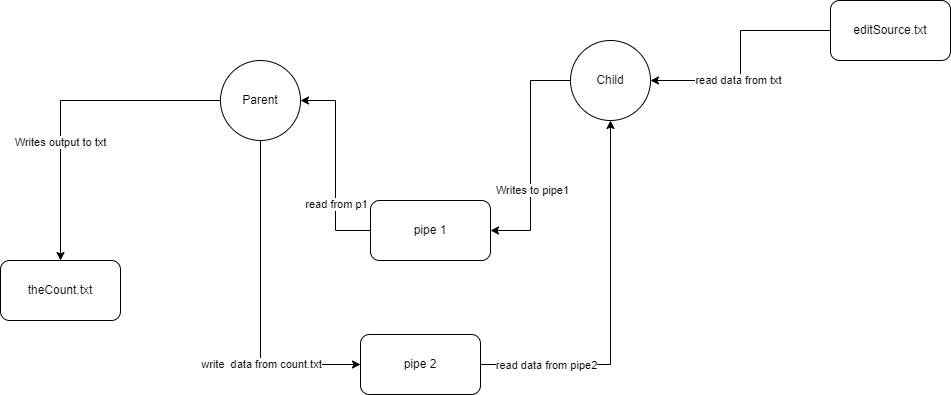

The diagram above was exported from draw.io. Its source (the exported page's mxGraphModel, read from the mxfile embedded in the PNG):
<mxGraphModel dx="1038" dy="571" grid="1" gridSize="10" guides="1" tooltips="1" connect="1" arrows="1" fold="1" page="1" pageScale="1" pageWidth="1169" pageHeight="827" background="none" math="0" shadow="0">
  <root>
    <mxCell id="0" />
    <mxCell id="1" parent="0" />
    <mxCell id="g7ScRsGZAtAbiTY9nwVr-65" style="edgeStyle=orthogonalEdgeStyle;rounded=0;orthogonalLoop=1;jettySize=auto;html=1;exitX=1;exitY=0.5;exitDx=0;exitDy=0;entryX=0.5;entryY=1;entryDx=0;entryDy=0;entryPerimeter=0;" parent="1" edge="1">
      <mxGeometry relative="1" as="geometry">
        <mxPoint x="390" y="390" as="sourcePoint" />
      </mxGeometry>
    </mxCell>
    <mxCell id="1XEbE4mtGZHLCtMzkZ5o-15" style="edgeStyle=orthogonalEdgeStyle;rounded=0;orthogonalLoop=1;jettySize=auto;html=1;exitX=0.5;exitY=1;exitDx=0;exitDy=0;entryX=0;entryY=0.5;entryDx=0;entryDy=0;" edge="1" parent="1" source="1XEbE4mtGZHLCtMzkZ5o-28" target="1XEbE4mtGZHLCtMzkZ5o-13">
      <mxGeometry relative="1" as="geometry">
        <mxPoint x="320" y="190" as="sourcePoint" />
      </mxGeometry>
    </mxCell>
    <mxCell id="1XEbE4mtGZHLCtMzkZ5o-19" value="write&amp;nbsp; data from count.txt" style="edgeLabel;html=1;align=center;verticalAlign=middle;resizable=0;points=[];" vertex="1" connectable="0" parent="1XEbE4mtGZHLCtMzkZ5o-15">
      <mxGeometry x="0.3803" y="1" relative="1" as="geometry">
        <mxPoint as="offset" />
      </mxGeometry>
    </mxCell>
    <mxCell id="1XEbE4mtGZHLCtMzkZ5o-21" value="" style="edgeStyle=orthogonalEdgeStyle;rounded=0;orthogonalLoop=1;jettySize=auto;html=1;exitX=0;exitY=0.5;exitDx=0;exitDy=0;" edge="1" parent="1" source="1XEbE4mtGZHLCtMzkZ5o-28" target="1XEbE4mtGZHLCtMzkZ5o-20">
      <mxGeometry relative="1" as="geometry">
        <mxPoint x="260" y="160" as="sourcePoint" />
      </mxGeometry>
    </mxCell>
    <mxCell id="1XEbE4mtGZHLCtMzkZ5o-22" value="Writes output to txt" style="edgeLabel;html=1;align=center;verticalAlign=middle;resizable=0;points=[];" vertex="1" connectable="0" parent="1XEbE4mtGZHLCtMzkZ5o-21">
      <mxGeometry x="0.255" y="-1" relative="1" as="geometry">
        <mxPoint as="offset" />
      </mxGeometry>
    </mxCell>
    <mxCell id="1XEbE4mtGZHLCtMzkZ5o-8" style="edgeStyle=orthogonalEdgeStyle;rounded=0;orthogonalLoop=1;jettySize=auto;html=1;exitX=0;exitY=0.5;exitDx=0;exitDy=0;entryX=1;entryY=0.5;entryDx=0;entryDy=0;" edge="1" parent="1" source="1XEbE4mtGZHLCtMzkZ5o-29" target="1XEbE4mtGZHLCtMzkZ5o-6">
      <mxGeometry relative="1" as="geometry">
        <mxPoint x="585" y="100" as="sourcePoint" />
      </mxGeometry>
    </mxCell>
    <mxCell id="1XEbE4mtGZHLCtMzkZ5o-9" value="Writes to pipe1" style="edgeLabel;html=1;align=center;verticalAlign=middle;resizable=0;points=[];" vertex="1" connectable="0" parent="1XEbE4mtGZHLCtMzkZ5o-8">
      <mxGeometry x="0.2985" y="1" relative="1" as="geometry">
        <mxPoint as="offset" />
      </mxGeometry>
    </mxCell>
    <mxCell id="1XEbE4mtGZHLCtMzkZ5o-16" style="edgeStyle=orthogonalEdgeStyle;rounded=0;orthogonalLoop=1;jettySize=auto;html=1;exitX=0;exitY=0.5;exitDx=0;exitDy=0;entryX=1;entryY=0.5;entryDx=0;entryDy=0;" edge="1" parent="1" source="1XEbE4mtGZHLCtMzkZ5o-6" target="1XEbE4mtGZHLCtMzkZ5o-28">
      <mxGeometry relative="1" as="geometry">
        <mxPoint x="380" y="160" as="targetPoint" />
      </mxGeometry>
    </mxCell>
    <mxCell id="1XEbE4mtGZHLCtMzkZ5o-18" value="read from p1" style="edgeLabel;html=1;align=center;verticalAlign=middle;resizable=0;points=[];" vertex="1" connectable="0" parent="1XEbE4mtGZHLCtMzkZ5o-16">
      <mxGeometry x="-0.3754" relative="1" as="geometry">
        <mxPoint as="offset" />
      </mxGeometry>
    </mxCell>
    <mxCell id="1XEbE4mtGZHLCtMzkZ5o-6" value="pipe 1" style="whiteSpace=wrap;html=1;rounded=1;" vertex="1" parent="1">
      <mxGeometry x="410" y="250" width="120" height="60" as="geometry" />
    </mxCell>
    <mxCell id="1XEbE4mtGZHLCtMzkZ5o-26" style="edgeStyle=orthogonalEdgeStyle;rounded=0;orthogonalLoop=1;jettySize=auto;html=1;exitX=0;exitY=0.5;exitDx=0;exitDy=0;entryX=1;entryY=0.5;entryDx=0;entryDy=0;" edge="1" parent="1" source="1XEbE4mtGZHLCtMzkZ5o-10" target="1XEbE4mtGZHLCtMzkZ5o-29">
      <mxGeometry relative="1" as="geometry">
        <mxPoint x="705" y="100" as="targetPoint" />
      </mxGeometry>
    </mxCell>
    <mxCell id="1XEbE4mtGZHLCtMzkZ5o-27" value="read data from txt" style="edgeLabel;html=1;align=center;verticalAlign=middle;resizable=0;points=[];" vertex="1" connectable="0" parent="1XEbE4mtGZHLCtMzkZ5o-26">
      <mxGeometry x="0.2457" y="-1" relative="1" as="geometry">
        <mxPoint as="offset" />
      </mxGeometry>
    </mxCell>
    <mxCell id="1XEbE4mtGZHLCtMzkZ5o-10" value="editSource.txt" style="whiteSpace=wrap;html=1;rounded=1;" vertex="1" parent="1">
      <mxGeometry x="870" y="50" width="120" height="60" as="geometry" />
    </mxCell>
    <mxCell id="1XEbE4mtGZHLCtMzkZ5o-23" style="edgeStyle=orthogonalEdgeStyle;rounded=0;orthogonalLoop=1;jettySize=auto;html=1;exitX=1;exitY=0.5;exitDx=0;exitDy=0;entryX=0.5;entryY=1;entryDx=0;entryDy=0;" edge="1" parent="1" source="1XEbE4mtGZHLCtMzkZ5o-13" target="1XEbE4mtGZHLCtMzkZ5o-29">
      <mxGeometry relative="1" as="geometry">
        <mxPoint x="670" y="200" as="targetPoint" />
      </mxGeometry>
    </mxCell>
    <mxCell id="1XEbE4mtGZHLCtMzkZ5o-24" value="read data from pipe2" style="edgeLabel;html=1;align=center;verticalAlign=middle;resizable=0;points=[];" vertex="1" connectable="0" parent="1XEbE4mtGZHLCtMzkZ5o-23">
      <mxGeometry x="-0.7549" y="1" relative="1" as="geometry">
        <mxPoint x="19" y="1" as="offset" />
      </mxGeometry>
    </mxCell>
    <mxCell id="1XEbE4mtGZHLCtMzkZ5o-13" value="pipe 2" style="whiteSpace=wrap;html=1;rounded=1;" vertex="1" parent="1">
      <mxGeometry x="400" y="384" width="120" height="60" as="geometry" />
    </mxCell>
    <mxCell id="1XEbE4mtGZHLCtMzkZ5o-20" value="theCount.txt" style="rounded=1;whiteSpace=wrap;html=1;" vertex="1" parent="1">
      <mxGeometry x="40" y="310" width="120" height="60" as="geometry" />
    </mxCell>
    <mxCell id="1XEbE4mtGZHLCtMzkZ5o-28" value="Parent" style="ellipse;whiteSpace=wrap;html=1;aspect=fixed;" vertex="1" parent="1">
      <mxGeometry x="260" y="110" width="80" height="80" as="geometry" />
    </mxCell>
    <mxCell id="1XEbE4mtGZHLCtMzkZ5o-29" value="Child" style="ellipse;whiteSpace=wrap;html=1;aspect=fixed;" vertex="1" parent="1">
      <mxGeometry x="610" y="90" width="80" height="80" as="geometry" />
    </mxCell>
  </root>
</mxGraphModel>